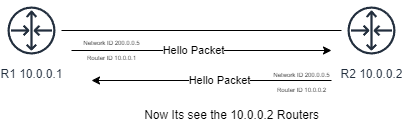

The diagram above was exported from draw.io. Its source (the exported page's mxGraphModel, read from the mxfile embedded in the PNG):
<mxGraphModel dx="667" dy="343" grid="1" gridSize="10" guides="1" tooltips="1" connect="1" arrows="1" fold="1" page="1" pageScale="1" pageWidth="850" pageHeight="1100" math="0" shadow="0">
  <root>
    <mxCell id="0" />
    <mxCell id="1" parent="0" />
    <mxCell id="7d3TN0Gl2Ni5fpaZIlrT-44" value="R1 10.0.0.1" style="sketch=0;outlineConnect=0;fontColor=#232F3E;gradientColor=none;strokeColor=#232F3E;fillColor=#ffffff;dashed=0;verticalLabelPosition=bottom;verticalAlign=top;align=center;html=1;fontSize=12;fontStyle=0;aspect=fixed;shape=mxgraph.aws4.resourceIcon;resIcon=mxgraph.aws4.router;" vertex="1" parent="1">
      <mxGeometry x="160" y="370" width="60" height="60" as="geometry" />
    </mxCell>
    <mxCell id="7d3TN0Gl2Ni5fpaZIlrT-45" value="R2 10.0.0.2" style="sketch=0;outlineConnect=0;fontColor=#232F3E;gradientColor=none;strokeColor=#232F3E;fillColor=#ffffff;dashed=0;verticalLabelPosition=bottom;verticalAlign=top;align=center;html=1;fontSize=12;fontStyle=0;aspect=fixed;shape=mxgraph.aws4.resourceIcon;resIcon=mxgraph.aws4.router;" vertex="1" parent="1">
      <mxGeometry x="500" y="370" width="60" height="60" as="geometry" />
    </mxCell>
    <mxCell id="7d3TN0Gl2Ni5fpaZIlrT-46" style="edgeStyle=orthogonalEdgeStyle;rounded=0;orthogonalLoop=1;jettySize=auto;html=1;entryX=0;entryY=0.5;entryDx=0;entryDy=0;entryPerimeter=0;endArrow=none;endFill=0;" edge="1" parent="1" source="7d3TN0Gl2Ni5fpaZIlrT-44" target="7d3TN0Gl2Ni5fpaZIlrT-45">
      <mxGeometry relative="1" as="geometry" />
    </mxCell>
    <mxCell id="7d3TN0Gl2Ni5fpaZIlrT-48" value="" style="endArrow=classic;html=1;rounded=0;" edge="1" parent="1">
      <mxGeometry width="50" height="50" relative="1" as="geometry">
        <mxPoint x="230" y="420" as="sourcePoint" />
        <mxPoint x="490" y="420" as="targetPoint" />
      </mxGeometry>
    </mxCell>
    <mxCell id="7d3TN0Gl2Ni5fpaZIlrT-49" value="Hello Packet" style="edgeLabel;html=1;align=center;verticalAlign=middle;resizable=0;points=[];" vertex="1" connectable="0" parent="7d3TN0Gl2Ni5fpaZIlrT-48">
      <mxGeometry x="-0.0618" relative="1" as="geometry">
        <mxPoint as="offset" />
      </mxGeometry>
    </mxCell>
    <mxCell id="7d3TN0Gl2Ni5fpaZIlrT-50" value="&lt;font style=&quot;font-size: 6px;&quot;&gt;Network ID 200.0.0.5&lt;br&gt;Router ID 10.0.0.1&lt;br&gt;&lt;/font&gt;" style="text;html=1;align=center;verticalAlign=middle;resizable=0;points=[];autosize=1;strokeColor=none;fillColor=none;" vertex="1" parent="1">
      <mxGeometry x="230" y="398" width="80" height="40" as="geometry" />
    </mxCell>
    <mxCell id="7d3TN0Gl2Ni5fpaZIlrT-51" value="" style="endArrow=classic;html=1;rounded=0;" edge="1" parent="1">
      <mxGeometry width="50" height="50" relative="1" as="geometry">
        <mxPoint x="490" y="450" as="sourcePoint" />
        <mxPoint x="250" y="450" as="targetPoint" />
      </mxGeometry>
    </mxCell>
    <mxCell id="7d3TN0Gl2Ni5fpaZIlrT-52" value="Hello Packet" style="edgeLabel;html=1;align=center;verticalAlign=middle;resizable=0;points=[];" vertex="1" connectable="0" parent="7d3TN0Gl2Ni5fpaZIlrT-51">
      <mxGeometry x="-0.0618" relative="1" as="geometry">
        <mxPoint as="offset" />
      </mxGeometry>
    </mxCell>
    <mxCell id="7d3TN0Gl2Ni5fpaZIlrT-54" value="&lt;font style=&quot;font-size: 6px;&quot;&gt;Network ID 200.0.0.5&lt;br&gt;Router ID 10.0.0.2&lt;br&gt;&lt;/font&gt;" style="text;html=1;align=center;verticalAlign=middle;resizable=0;points=[];autosize=1;strokeColor=none;fillColor=none;" vertex="1" parent="1">
      <mxGeometry x="420" y="430" width="80" height="40" as="geometry" />
    </mxCell>
    <mxCell id="7d3TN0Gl2Ni5fpaZIlrT-55" value="Now Its see the 10.0.0.2 Routers" style="text;html=1;align=center;verticalAlign=middle;resizable=0;points=[];autosize=1;strokeColor=none;fillColor=none;" vertex="1" parent="1">
      <mxGeometry x="290" y="470" width="200" height="30" as="geometry" />
    </mxCell>
  </root>
</mxGraphModel>